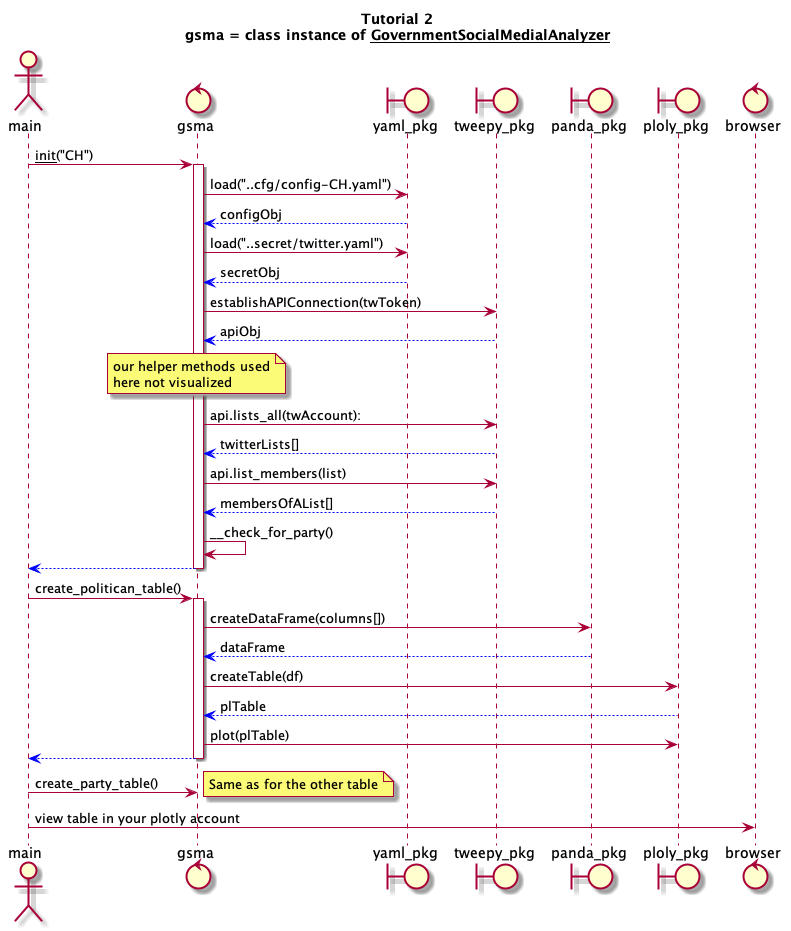

The diagram above was rendered by PlantUML. Its source (embedded in the PNG):
@startuml
title
  Tutorial 2
  gsma = class instance of __GovernmentSocialMedialAnalyzer__
end title
actor main
control gsma
boundary yaml_pkg as ya
boundary tweepy_pkg as tw
boundary panda_pkg as pa
boundary ploly_pkg as pl
control browser


main -> gsma: __init__("CH")
    activate gsma
        gsma -> ya: load("..cfg/config-CH.yaml")
        ya --[#blue]> gsma: configObj
        gsma -> ya: load("..secret/twitter.yaml")
        ya --[#blue]> gsma: secretObj
        gsma -> tw: establishAPIConnection(twToken)
        tw --[#blue]> gsma: apiObj
        note over gsma
         our helper methods used
         here not visualized
        end note
        gsma -> tw: api.lists_all(twAccount):
        tw --[#blue]> gsma: twitterLists[]
        gsma -> tw: api.list_members(list)
        tw --[#blue]> gsma: membersOfAList[]
        gsma -> gsma: __check_for_party()
        gsma --[#blue]> main
    deactivate gsma
main -> gsma: create_politican_table()
    activate gsma
        gsma -> pa: createDataFrame(columns[])
        pa --[#blue]> gsma: dataFrame
        gsma -> pl: createTable(df)
        pl --[#blue]> gsma: plTable
        gsma -> pl: plot(plTable)
        gsma --[#blue]> main
    deactivate gsma
main -> gsma: create_party_table()
note right
  Same as for the other table
end note

main -> browser: view table in your plotly account


@enduml